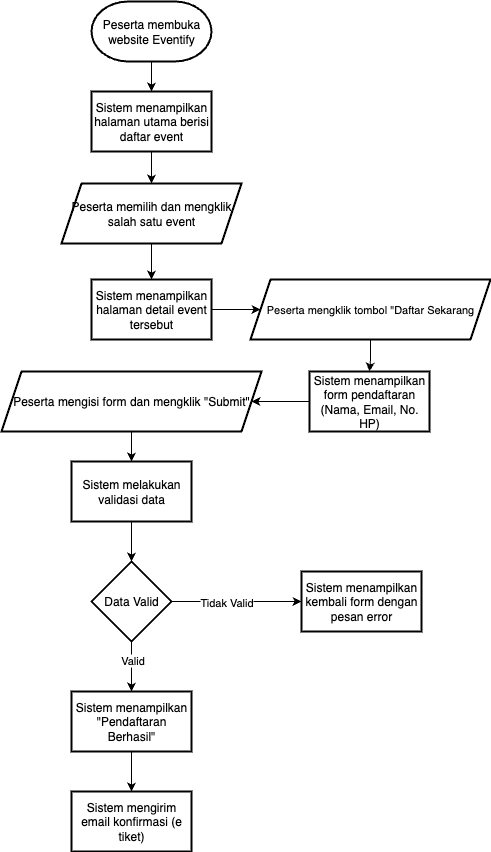

The diagram above was exported from draw.io. Its source (the exported page's mxGraphModel, read from the mxfile embedded in the PNG):
<mxGraphModel dx="1039" dy="900" grid="1" gridSize="10" guides="1" tooltips="1" connect="1" arrows="1" fold="1" page="1" pageScale="1" pageWidth="850" pageHeight="1100" math="0" shadow="0">
  <root>
    <mxCell id="0" />
    <mxCell id="1" parent="0" />
    <mxCell id="zyOP0wma9JQkQXYwn9l3-7" value="" style="edgeStyle=orthogonalEdgeStyle;rounded=0;orthogonalLoop=1;jettySize=auto;html=1;" edge="1" parent="1" source="zyOP0wma9JQkQXYwn9l3-2" target="zyOP0wma9JQkQXYwn9l3-3">
      <mxGeometry relative="1" as="geometry" />
    </mxCell>
    <mxCell id="zyOP0wma9JQkQXYwn9l3-2" value="Peserta membuka website Eventify" style="strokeWidth=2;html=1;shape=mxgraph.flowchart.terminator;whiteSpace=wrap;" vertex="1" parent="1">
      <mxGeometry x="280" y="60" width="120" height="60" as="geometry" />
    </mxCell>
    <mxCell id="zyOP0wma9JQkQXYwn9l3-8" value="" style="edgeStyle=orthogonalEdgeStyle;rounded=0;orthogonalLoop=1;jettySize=auto;html=1;" edge="1" parent="1" source="zyOP0wma9JQkQXYwn9l3-3" target="zyOP0wma9JQkQXYwn9l3-4">
      <mxGeometry relative="1" as="geometry" />
    </mxCell>
    <mxCell id="zyOP0wma9JQkQXYwn9l3-3" value="Sistem menampilkan halaman utama berisi daftar event" style="rounded=0;whiteSpace=wrap;html=1;strokeWidth=2;" vertex="1" parent="1">
      <mxGeometry x="280" y="150" width="120" height="60" as="geometry" />
    </mxCell>
    <mxCell id="zyOP0wma9JQkQXYwn9l3-9" value="" style="edgeStyle=orthogonalEdgeStyle;rounded=0;orthogonalLoop=1;jettySize=auto;html=1;" edge="1" parent="1" source="zyOP0wma9JQkQXYwn9l3-4" target="zyOP0wma9JQkQXYwn9l3-5">
      <mxGeometry relative="1" as="geometry" />
    </mxCell>
    <mxCell id="zyOP0wma9JQkQXYwn9l3-4" value="&lt;font&gt;Peserta memilih dan mengklik salah satu event&lt;/font&gt;" style="shape=parallelogram;perimeter=parallelogramPerimeter;whiteSpace=wrap;html=1;fixedSize=1;strokeWidth=2;" vertex="1" parent="1">
      <mxGeometry x="250" y="242" width="180" height="60" as="geometry" />
    </mxCell>
    <mxCell id="zyOP0wma9JQkQXYwn9l3-13" value="" style="edgeStyle=orthogonalEdgeStyle;rounded=0;orthogonalLoop=1;jettySize=auto;html=1;entryX=0;entryY=0.5;entryDx=0;entryDy=0;exitX=1;exitY=0.5;exitDx=0;exitDy=0;" edge="1" parent="1" source="zyOP0wma9JQkQXYwn9l3-5" target="zyOP0wma9JQkQXYwn9l3-12">
      <mxGeometry relative="1" as="geometry" />
    </mxCell>
    <mxCell id="zyOP0wma9JQkQXYwn9l3-5" value="Sistem menampilkan halaman detail event tersebut" style="rounded=0;whiteSpace=wrap;html=1;strokeWidth=2;" vertex="1" parent="1">
      <mxGeometry x="280" y="338" width="120" height="60" as="geometry" />
    </mxCell>
    <mxCell id="zyOP0wma9JQkQXYwn9l3-16" value="" style="edgeStyle=orthogonalEdgeStyle;rounded=0;orthogonalLoop=1;jettySize=auto;html=1;" edge="1" parent="1" source="zyOP0wma9JQkQXYwn9l3-6" target="zyOP0wma9JQkQXYwn9l3-15">
      <mxGeometry relative="1" as="geometry" />
    </mxCell>
    <mxCell id="zyOP0wma9JQkQXYwn9l3-6" value="Sistem menampilkan form pendaftaran (Nama, Email, No. HP)" style="rounded=0;whiteSpace=wrap;html=1;strokeWidth=2;" vertex="1" parent="1">
      <mxGeometry x="498" y="430" width="120" height="60" as="geometry" />
    </mxCell>
    <mxCell id="zyOP0wma9JQkQXYwn9l3-14" value="" style="edgeStyle=orthogonalEdgeStyle;rounded=0;orthogonalLoop=1;jettySize=auto;html=1;" edge="1" parent="1" source="zyOP0wma9JQkQXYwn9l3-12" target="zyOP0wma9JQkQXYwn9l3-6">
      <mxGeometry relative="1" as="geometry" />
    </mxCell>
    <mxCell id="zyOP0wma9JQkQXYwn9l3-12" value="&lt;span style=&quot;font-size: 11px; text-wrap-mode: nowrap; background-color: rgb(255, 255, 255);&quot;&gt;Peserta mengklik tombol &quot;Daftar Sekarang&lt;/span&gt;" style="shape=parallelogram;perimeter=parallelogramPerimeter;whiteSpace=wrap;html=1;fixedSize=1;strokeWidth=2;" vertex="1" parent="1">
      <mxGeometry x="439" y="338" width="240" height="60" as="geometry" />
    </mxCell>
    <mxCell id="zyOP0wma9JQkQXYwn9l3-18" value="" style="edgeStyle=orthogonalEdgeStyle;rounded=0;orthogonalLoop=1;jettySize=auto;html=1;" edge="1" parent="1" source="zyOP0wma9JQkQXYwn9l3-15" target="zyOP0wma9JQkQXYwn9l3-17">
      <mxGeometry relative="1" as="geometry" />
    </mxCell>
    <mxCell id="zyOP0wma9JQkQXYwn9l3-15" value="Peserta mengisi form dan mengklik &quot;Submit&quot;" style="shape=parallelogram;perimeter=parallelogramPerimeter;whiteSpace=wrap;html=1;fixedSize=1;strokeWidth=2;" vertex="1" parent="1">
      <mxGeometry x="190" y="430" width="260" height="60" as="geometry" />
    </mxCell>
    <mxCell id="zyOP0wma9JQkQXYwn9l3-20" value="" style="edgeStyle=orthogonalEdgeStyle;rounded=0;orthogonalLoop=1;jettySize=auto;html=1;" edge="1" parent="1" source="zyOP0wma9JQkQXYwn9l3-17" target="zyOP0wma9JQkQXYwn9l3-19">
      <mxGeometry relative="1" as="geometry" />
    </mxCell>
    <mxCell id="zyOP0wma9JQkQXYwn9l3-17" value="Sistem melakukan validasi data" style="rounded=0;whiteSpace=wrap;html=1;strokeWidth=2;" vertex="1" parent="1">
      <mxGeometry x="260" y="520" width="120" height="60" as="geometry" />
    </mxCell>
    <mxCell id="zyOP0wma9JQkQXYwn9l3-23" value="" style="edgeStyle=orthogonalEdgeStyle;rounded=0;orthogonalLoop=1;jettySize=auto;html=1;" edge="1" parent="1" source="zyOP0wma9JQkQXYwn9l3-19" target="zyOP0wma9JQkQXYwn9l3-22">
      <mxGeometry relative="1" as="geometry" />
    </mxCell>
    <mxCell id="zyOP0wma9JQkQXYwn9l3-25" value="Valid" style="edgeLabel;html=1;align=center;verticalAlign=middle;resizable=0;points=[];" vertex="1" connectable="0" parent="zyOP0wma9JQkQXYwn9l3-23">
      <mxGeometry x="-0.4" y="3" relative="1" as="geometry">
        <mxPoint x="-3" y="3" as="offset" />
      </mxGeometry>
    </mxCell>
    <mxCell id="zyOP0wma9JQkQXYwn9l3-24" value="" style="edgeStyle=orthogonalEdgeStyle;rounded=0;orthogonalLoop=1;jettySize=auto;html=1;" edge="1" parent="1" source="zyOP0wma9JQkQXYwn9l3-19" target="zyOP0wma9JQkQXYwn9l3-21">
      <mxGeometry relative="1" as="geometry" />
    </mxCell>
    <mxCell id="zyOP0wma9JQkQXYwn9l3-28" value="Tidak Valid" style="edgeLabel;html=1;align=center;verticalAlign=middle;resizable=0;points=[];" vertex="1" connectable="0" parent="zyOP0wma9JQkQXYwn9l3-24">
      <mxGeometry x="-0.1714" y="-1" relative="1" as="geometry">
        <mxPoint x="1" y="-1" as="offset" />
      </mxGeometry>
    </mxCell>
    <mxCell id="zyOP0wma9JQkQXYwn9l3-19" value="Data Valid" style="rhombus;whiteSpace=wrap;html=1;strokeWidth=2;" vertex="1" parent="1">
      <mxGeometry x="280" y="620" width="80" height="80" as="geometry" />
    </mxCell>
    <mxCell id="zyOP0wma9JQkQXYwn9l3-21" value="Sistem menampilkan kembali form dengan pesan error" style="rounded=0;whiteSpace=wrap;html=1;strokeWidth=2;" vertex="1" parent="1">
      <mxGeometry x="490" y="630" width="120" height="60" as="geometry" />
    </mxCell>
    <mxCell id="zyOP0wma9JQkQXYwn9l3-27" value="" style="edgeStyle=orthogonalEdgeStyle;rounded=0;orthogonalLoop=1;jettySize=auto;html=1;" edge="1" parent="1" source="zyOP0wma9JQkQXYwn9l3-22" target="zyOP0wma9JQkQXYwn9l3-26">
      <mxGeometry relative="1" as="geometry" />
    </mxCell>
    <mxCell id="zyOP0wma9JQkQXYwn9l3-22" value="Sistem menampilkan &quot;Pendaftaran Berhasil&quot;" style="rounded=0;whiteSpace=wrap;html=1;strokeWidth=2;" vertex="1" parent="1">
      <mxGeometry x="260" y="750" width="120" height="60" as="geometry" />
    </mxCell>
    <mxCell id="zyOP0wma9JQkQXYwn9l3-26" value="Sistem mengirim email konfirmasi (e tiket)" style="rounded=0;whiteSpace=wrap;html=1;strokeWidth=2;" vertex="1" parent="1">
      <mxGeometry x="260" y="850" width="120" height="60" as="geometry" />
    </mxCell>
  </root>
</mxGraphModel>